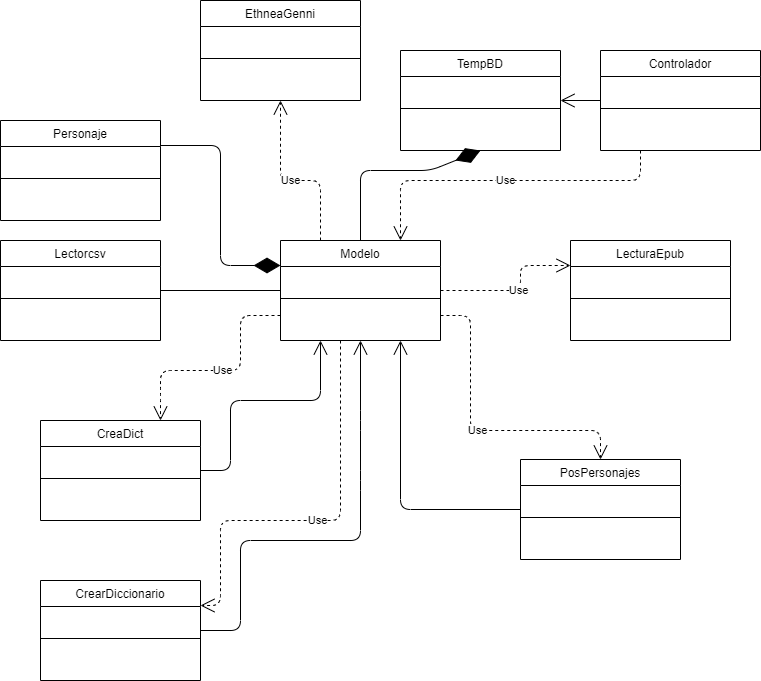

The diagram above was exported from draw.io. Its source (the exported page's mxGraphModel, read from the mxfile embedded in the PNG):
<mxGraphModel dx="1422" dy="713" grid="1" gridSize="10" guides="1" tooltips="1" connect="1" arrows="1" fold="1" page="1" pageScale="1" pageWidth="827" pageHeight="1169" math="0" shadow="0">
  <root>
    <mxCell id="WIyWlLk6GJQsqaUBKTNV-0" />
    <mxCell id="WIyWlLk6GJQsqaUBKTNV-1" parent="WIyWlLk6GJQsqaUBKTNV-0" />
    <mxCell id="zkfFHV4jXpPFQw0GAbJ--17" value="Controlador" style="swimlane;fontStyle=0;align=center;verticalAlign=top;childLayout=stackLayout;horizontal=1;startSize=26;horizontalStack=0;resizeParent=1;resizeLast=0;collapsible=1;marginBottom=0;rounded=0;shadow=0;strokeWidth=1;" parent="WIyWlLk6GJQsqaUBKTNV-1" vertex="1">
      <mxGeometry x="640" y="70" width="160" height="100" as="geometry">
        <mxRectangle x="550" y="140" width="160" height="26" as="alternateBounds" />
      </mxGeometry>
    </mxCell>
    <mxCell id="zkfFHV4jXpPFQw0GAbJ--23" value="" style="line;html=1;strokeWidth=1;align=left;verticalAlign=middle;spacingTop=-1;spacingLeft=3;spacingRight=3;rotatable=0;labelPosition=right;points=[];portConstraint=eastwest;" parent="zkfFHV4jXpPFQw0GAbJ--17" vertex="1">
      <mxGeometry y="26" width="160" height="64" as="geometry" />
    </mxCell>
    <mxCell id="iCUcfQy_vWoYHgdgIVJq-16" value="Modelo" style="swimlane;fontStyle=0;align=center;verticalAlign=top;childLayout=stackLayout;horizontal=1;startSize=26;horizontalStack=0;resizeParent=1;resizeLast=0;collapsible=1;marginBottom=0;rounded=0;shadow=0;strokeWidth=1;" parent="WIyWlLk6GJQsqaUBKTNV-1" vertex="1">
      <mxGeometry x="320" y="260" width="160" height="100" as="geometry">
        <mxRectangle x="550" y="140" width="160" height="26" as="alternateBounds" />
      </mxGeometry>
    </mxCell>
    <mxCell id="iCUcfQy_vWoYHgdgIVJq-17" value="" style="line;html=1;strokeWidth=1;align=left;verticalAlign=middle;spacingTop=-1;spacingLeft=3;spacingRight=3;rotatable=0;labelPosition=right;points=[];portConstraint=eastwest;" parent="iCUcfQy_vWoYHgdgIVJq-16" vertex="1">
      <mxGeometry y="26" width="160" height="64" as="geometry" />
    </mxCell>
    <mxCell id="iCUcfQy_vWoYHgdgIVJq-20" value="LecturaEpub" style="swimlane;fontStyle=0;align=center;verticalAlign=top;childLayout=stackLayout;horizontal=1;startSize=26;horizontalStack=0;resizeParent=1;resizeLast=0;collapsible=1;marginBottom=0;rounded=0;shadow=0;strokeWidth=1;" parent="WIyWlLk6GJQsqaUBKTNV-1" vertex="1">
      <mxGeometry x="610" y="260" width="160" height="100" as="geometry">
        <mxRectangle x="550" y="140" width="160" height="26" as="alternateBounds" />
      </mxGeometry>
    </mxCell>
    <mxCell id="iCUcfQy_vWoYHgdgIVJq-21" value="" style="line;html=1;strokeWidth=1;align=left;verticalAlign=middle;spacingTop=-1;spacingLeft=3;spacingRight=3;rotatable=0;labelPosition=right;points=[];portConstraint=eastwest;" parent="iCUcfQy_vWoYHgdgIVJq-20" vertex="1">
      <mxGeometry y="26" width="160" height="64" as="geometry" />
    </mxCell>
    <mxCell id="iCUcfQy_vWoYHgdgIVJq-22" value="Lectorcsv" style="swimlane;fontStyle=0;align=center;verticalAlign=top;childLayout=stackLayout;horizontal=1;startSize=26;horizontalStack=0;resizeParent=1;resizeLast=0;collapsible=1;marginBottom=0;rounded=0;shadow=0;strokeWidth=1;" parent="WIyWlLk6GJQsqaUBKTNV-1" vertex="1">
      <mxGeometry x="40" y="260" width="160" height="100" as="geometry">
        <mxRectangle x="550" y="140" width="160" height="26" as="alternateBounds" />
      </mxGeometry>
    </mxCell>
    <mxCell id="iCUcfQy_vWoYHgdgIVJq-23" value="" style="line;html=1;strokeWidth=1;align=left;verticalAlign=middle;spacingTop=-1;spacingLeft=3;spacingRight=3;rotatable=0;labelPosition=right;points=[];portConstraint=eastwest;" parent="iCUcfQy_vWoYHgdgIVJq-22" vertex="1">
      <mxGeometry y="26" width="160" height="64" as="geometry" />
    </mxCell>
    <mxCell id="iCUcfQy_vWoYHgdgIVJq-24" value="Personaje" style="swimlane;fontStyle=0;align=center;verticalAlign=top;childLayout=stackLayout;horizontal=1;startSize=26;horizontalStack=0;resizeParent=1;resizeLast=0;collapsible=1;marginBottom=0;rounded=0;shadow=0;strokeWidth=1;" parent="WIyWlLk6GJQsqaUBKTNV-1" vertex="1">
      <mxGeometry x="40" y="140" width="160" height="100" as="geometry">
        <mxRectangle x="550" y="140" width="160" height="26" as="alternateBounds" />
      </mxGeometry>
    </mxCell>
    <mxCell id="iCUcfQy_vWoYHgdgIVJq-25" value="" style="line;html=1;strokeWidth=1;align=left;verticalAlign=middle;spacingTop=-1;spacingLeft=3;spacingRight=3;rotatable=0;labelPosition=right;points=[];portConstraint=eastwest;" parent="iCUcfQy_vWoYHgdgIVJq-24" vertex="1">
      <mxGeometry y="26" width="160" height="64" as="geometry" />
    </mxCell>
    <mxCell id="iCUcfQy_vWoYHgdgIVJq-26" value="TempBD" style="swimlane;fontStyle=0;align=center;verticalAlign=top;childLayout=stackLayout;horizontal=1;startSize=26;horizontalStack=0;resizeParent=1;resizeLast=0;collapsible=1;marginBottom=0;rounded=0;shadow=0;strokeWidth=1;" parent="WIyWlLk6GJQsqaUBKTNV-1" vertex="1">
      <mxGeometry x="440" y="70" width="160" height="100" as="geometry">
        <mxRectangle x="550" y="140" width="160" height="26" as="alternateBounds" />
      </mxGeometry>
    </mxCell>
    <mxCell id="iCUcfQy_vWoYHgdgIVJq-27" value="" style="line;html=1;strokeWidth=1;align=left;verticalAlign=middle;spacingTop=-1;spacingLeft=3;spacingRight=3;rotatable=0;labelPosition=right;points=[];portConstraint=eastwest;" parent="iCUcfQy_vWoYHgdgIVJq-26" vertex="1">
      <mxGeometry y="26" width="160" height="64" as="geometry" />
    </mxCell>
    <mxCell id="iCUcfQy_vWoYHgdgIVJq-28" value="PosPersonajes" style="swimlane;fontStyle=0;align=center;verticalAlign=top;childLayout=stackLayout;horizontal=1;startSize=26;horizontalStack=0;resizeParent=1;resizeLast=0;collapsible=1;marginBottom=0;rounded=0;shadow=0;strokeWidth=1;" parent="WIyWlLk6GJQsqaUBKTNV-1" vertex="1">
      <mxGeometry x="560" y="479" width="160" height="100" as="geometry">
        <mxRectangle x="550" y="140" width="160" height="26" as="alternateBounds" />
      </mxGeometry>
    </mxCell>
    <mxCell id="iCUcfQy_vWoYHgdgIVJq-29" value="" style="line;html=1;strokeWidth=1;align=left;verticalAlign=middle;spacingTop=-1;spacingLeft=3;spacingRight=3;rotatable=0;labelPosition=right;points=[];portConstraint=eastwest;" parent="iCUcfQy_vWoYHgdgIVJq-28" vertex="1">
      <mxGeometry y="26" width="160" height="64" as="geometry" />
    </mxCell>
    <mxCell id="iCUcfQy_vWoYHgdgIVJq-30" value="CreaDict" style="swimlane;fontStyle=0;align=center;verticalAlign=top;childLayout=stackLayout;horizontal=1;startSize=26;horizontalStack=0;resizeParent=1;resizeLast=0;collapsible=1;marginBottom=0;rounded=0;shadow=0;strokeWidth=1;" parent="WIyWlLk6GJQsqaUBKTNV-1" vertex="1">
      <mxGeometry x="80" y="440" width="160" height="100" as="geometry">
        <mxRectangle x="550" y="140" width="160" height="26" as="alternateBounds" />
      </mxGeometry>
    </mxCell>
    <mxCell id="iCUcfQy_vWoYHgdgIVJq-31" value="" style="line;html=1;strokeWidth=1;align=left;verticalAlign=middle;spacingTop=-1;spacingLeft=3;spacingRight=3;rotatable=0;labelPosition=right;points=[];portConstraint=eastwest;" parent="iCUcfQy_vWoYHgdgIVJq-30" vertex="1">
      <mxGeometry y="26" width="160" height="64" as="geometry" />
    </mxCell>
    <mxCell id="iCUcfQy_vWoYHgdgIVJq-32" value="" style="endArrow=diamondThin;endFill=1;endSize=24;html=1;entryX=0;entryY=0.25;entryDx=0;entryDy=0;exitX=1;exitY=0.25;exitDx=0;exitDy=0;" parent="WIyWlLk6GJQsqaUBKTNV-1" source="iCUcfQy_vWoYHgdgIVJq-24" target="iCUcfQy_vWoYHgdgIVJq-16" edge="1">
      <mxGeometry width="160" relative="1" as="geometry">
        <mxPoint x="40" y="600" as="sourcePoint" />
        <mxPoint x="200" y="600" as="targetPoint" />
        <Array as="points">
          <mxPoint x="260" y="165" />
          <mxPoint x="260" y="285" />
        </Array>
      </mxGeometry>
    </mxCell>
    <mxCell id="iCUcfQy_vWoYHgdgIVJq-33" value="" style="endArrow=diamondThin;endFill=1;endSize=24;html=1;entryX=0.5;entryY=1;entryDx=0;entryDy=0;exitX=0.5;exitY=0;exitDx=0;exitDy=0;" parent="WIyWlLk6GJQsqaUBKTNV-1" source="iCUcfQy_vWoYHgdgIVJq-16" target="iCUcfQy_vWoYHgdgIVJq-26" edge="1">
      <mxGeometry width="160" relative="1" as="geometry">
        <mxPoint x="40" y="600" as="sourcePoint" />
        <mxPoint x="200" y="600" as="targetPoint" />
        <Array as="points">
          <mxPoint x="400" y="190" />
          <mxPoint x="470" y="190" />
        </Array>
      </mxGeometry>
    </mxCell>
    <mxCell id="iCUcfQy_vWoYHgdgIVJq-34" value="" style="endArrow=open;endFill=1;endSize=12;html=1;entryX=0.25;entryY=1;entryDx=0;entryDy=0;exitX=1;exitY=0.5;exitDx=0;exitDy=0;" parent="WIyWlLk6GJQsqaUBKTNV-1" source="iCUcfQy_vWoYHgdgIVJq-30" target="iCUcfQy_vWoYHgdgIVJq-16" edge="1">
      <mxGeometry width="160" relative="1" as="geometry">
        <mxPoint x="40" y="600" as="sourcePoint" />
        <mxPoint x="200" y="600" as="targetPoint" />
        <Array as="points">
          <mxPoint x="270" y="490" />
          <mxPoint x="270" y="420" />
          <mxPoint x="360" y="420" />
        </Array>
      </mxGeometry>
    </mxCell>
    <mxCell id="iCUcfQy_vWoYHgdgIVJq-35" value="" style="endArrow=open;endFill=1;endSize=12;html=1;exitX=0;exitY=0.5;exitDx=0;exitDy=0;entryX=1;entryY=0.5;entryDx=0;entryDy=0;" parent="WIyWlLk6GJQsqaUBKTNV-1" source="zkfFHV4jXpPFQw0GAbJ--17" target="iCUcfQy_vWoYHgdgIVJq-26" edge="1">
      <mxGeometry width="160" relative="1" as="geometry">
        <mxPoint x="40" y="600" as="sourcePoint" />
        <mxPoint x="520" y="90" as="targetPoint" />
      </mxGeometry>
    </mxCell>
    <mxCell id="iCUcfQy_vWoYHgdgIVJq-37" value="Use" style="endArrow=open;endSize=12;dashed=1;html=1;entryX=0.75;entryY=0;entryDx=0;entryDy=0;exitX=0.25;exitY=1;exitDx=0;exitDy=0;" parent="WIyWlLk6GJQsqaUBKTNV-1" source="zkfFHV4jXpPFQw0GAbJ--17" target="iCUcfQy_vWoYHgdgIVJq-16" edge="1">
      <mxGeometry width="160" relative="1" as="geometry">
        <mxPoint x="40" y="600" as="sourcePoint" />
        <mxPoint x="200" y="600" as="targetPoint" />
        <Array as="points">
          <mxPoint x="680" y="200" />
          <mxPoint x="600" y="200" />
          <mxPoint x="440" y="200" />
        </Array>
      </mxGeometry>
    </mxCell>
    <mxCell id="iCUcfQy_vWoYHgdgIVJq-38" value="Use" style="endArrow=open;endSize=12;dashed=1;html=1;entryX=0.75;entryY=0;entryDx=0;entryDy=0;exitX=0;exitY=0.75;exitDx=0;exitDy=0;" parent="WIyWlLk6GJQsqaUBKTNV-1" source="iCUcfQy_vWoYHgdgIVJq-16" target="iCUcfQy_vWoYHgdgIVJq-30" edge="1">
      <mxGeometry width="160" relative="1" as="geometry">
        <mxPoint x="610" y="180" as="sourcePoint" />
        <mxPoint x="450" y="270" as="targetPoint" />
        <Array as="points">
          <mxPoint x="280" y="335" />
          <mxPoint x="280" y="390" />
          <mxPoint x="200" y="390" />
          <mxPoint x="200" y="410" />
        </Array>
      </mxGeometry>
    </mxCell>
    <mxCell id="iCUcfQy_vWoYHgdgIVJq-39" value="" style="endArrow=none;html=1;entryX=1;entryY=0.5;entryDx=0;entryDy=0;exitX=0;exitY=0.5;exitDx=0;exitDy=0;" parent="WIyWlLk6GJQsqaUBKTNV-1" source="iCUcfQy_vWoYHgdgIVJq-16" target="iCUcfQy_vWoYHgdgIVJq-22" edge="1">
      <mxGeometry width="50" height="50" relative="1" as="geometry">
        <mxPoint x="40" y="650" as="sourcePoint" />
        <mxPoint x="90" y="600" as="targetPoint" />
      </mxGeometry>
    </mxCell>
    <mxCell id="iCUcfQy_vWoYHgdgIVJq-40" value="" style="endArrow=open;endFill=1;endSize=12;html=1;entryX=0.75;entryY=1;entryDx=0;entryDy=0;exitX=0;exitY=0.5;exitDx=0;exitDy=0;" parent="WIyWlLk6GJQsqaUBKTNV-1" source="iCUcfQy_vWoYHgdgIVJq-28" target="iCUcfQy_vWoYHgdgIVJq-16" edge="1">
      <mxGeometry width="160" relative="1" as="geometry">
        <mxPoint x="40" y="600" as="sourcePoint" />
        <mxPoint x="200" y="600" as="targetPoint" />
        <Array as="points">
          <mxPoint x="440" y="529" />
        </Array>
      </mxGeometry>
    </mxCell>
    <mxCell id="iCUcfQy_vWoYHgdgIVJq-41" value="Use" style="endArrow=open;endSize=12;dashed=1;html=1;entryX=0.5;entryY=0;entryDx=0;entryDy=0;exitX=1;exitY=0.75;exitDx=0;exitDy=0;" parent="WIyWlLk6GJQsqaUBKTNV-1" source="iCUcfQy_vWoYHgdgIVJq-16" target="iCUcfQy_vWoYHgdgIVJq-28" edge="1">
      <mxGeometry width="160" relative="1" as="geometry">
        <mxPoint x="40" y="600" as="sourcePoint" />
        <mxPoint x="200" y="600" as="targetPoint" />
        <Array as="points">
          <mxPoint x="510" y="335" />
          <mxPoint x="510" y="450" />
          <mxPoint x="640" y="450" />
        </Array>
      </mxGeometry>
    </mxCell>
    <mxCell id="iCUcfQy_vWoYHgdgIVJq-42" value="Use" style="endArrow=open;endSize=12;dashed=1;html=1;entryX=0;entryY=0.25;entryDx=0;entryDy=0;exitX=1;exitY=0.5;exitDx=0;exitDy=0;" parent="WIyWlLk6GJQsqaUBKTNV-1" source="iCUcfQy_vWoYHgdgIVJq-16" target="iCUcfQy_vWoYHgdgIVJq-20" edge="1">
      <mxGeometry width="160" relative="1" as="geometry">
        <mxPoint x="40" y="600" as="sourcePoint" />
        <mxPoint x="200" y="600" as="targetPoint" />
        <Array as="points">
          <mxPoint x="560" y="310" />
          <mxPoint x="560" y="285" />
        </Array>
      </mxGeometry>
    </mxCell>
    <mxCell id="xekneUbqOJFzY-Lgo5oq-0" value="CrearDiccionario" style="swimlane;fontStyle=0;align=center;verticalAlign=top;childLayout=stackLayout;horizontal=1;startSize=26;horizontalStack=0;resizeParent=1;resizeLast=0;collapsible=1;marginBottom=0;rounded=0;shadow=0;strokeWidth=1;" vertex="1" parent="WIyWlLk6GJQsqaUBKTNV-1">
      <mxGeometry x="80" y="600" width="160" height="100" as="geometry">
        <mxRectangle x="550" y="140" width="160" height="26" as="alternateBounds" />
      </mxGeometry>
    </mxCell>
    <mxCell id="xekneUbqOJFzY-Lgo5oq-1" value="" style="line;html=1;strokeWidth=1;align=left;verticalAlign=middle;spacingTop=-1;spacingLeft=3;spacingRight=3;rotatable=0;labelPosition=right;points=[];portConstraint=eastwest;" vertex="1" parent="xekneUbqOJFzY-Lgo5oq-0">
      <mxGeometry y="26" width="160" height="64" as="geometry" />
    </mxCell>
    <mxCell id="xekneUbqOJFzY-Lgo5oq-2" value="EthneaGenni" style="swimlane;fontStyle=0;align=center;verticalAlign=top;childLayout=stackLayout;horizontal=1;startSize=26;horizontalStack=0;resizeParent=1;resizeLast=0;collapsible=1;marginBottom=0;rounded=0;shadow=0;strokeWidth=1;" vertex="1" parent="WIyWlLk6GJQsqaUBKTNV-1">
      <mxGeometry x="240" y="20" width="160" height="100" as="geometry">
        <mxRectangle x="550" y="140" width="160" height="26" as="alternateBounds" />
      </mxGeometry>
    </mxCell>
    <mxCell id="xekneUbqOJFzY-Lgo5oq-3" value="" style="line;html=1;strokeWidth=1;align=left;verticalAlign=middle;spacingTop=-1;spacingLeft=3;spacingRight=3;rotatable=0;labelPosition=right;points=[];portConstraint=eastwest;" vertex="1" parent="xekneUbqOJFzY-Lgo5oq-2">
      <mxGeometry y="26" width="160" height="64" as="geometry" />
    </mxCell>
    <mxCell id="xekneUbqOJFzY-Lgo5oq-4" value="" style="endArrow=open;endFill=1;endSize=12;html=1;entryX=0.5;entryY=1;entryDx=0;entryDy=0;" edge="1" parent="WIyWlLk6GJQsqaUBKTNV-1" source="xekneUbqOJFzY-Lgo5oq-0" target="iCUcfQy_vWoYHgdgIVJq-16">
      <mxGeometry width="160" relative="1" as="geometry">
        <mxPoint x="250" y="500" as="sourcePoint" />
        <mxPoint x="370" y="370" as="targetPoint" />
        <Array as="points">
          <mxPoint x="280" y="650" />
          <mxPoint x="280" y="560" />
          <mxPoint x="400" y="560" />
          <mxPoint x="400" y="500" />
          <mxPoint x="400" y="440" />
        </Array>
      </mxGeometry>
    </mxCell>
    <mxCell id="xekneUbqOJFzY-Lgo5oq-5" value="Use" style="endArrow=open;endSize=12;dashed=1;html=1;entryX=1;entryY=0.25;entryDx=0;entryDy=0;" edge="1" parent="WIyWlLk6GJQsqaUBKTNV-1" target="xekneUbqOJFzY-Lgo5oq-0">
      <mxGeometry width="160" relative="1" as="geometry">
        <mxPoint x="380" y="360" as="sourcePoint" />
        <mxPoint x="210" y="450" as="targetPoint" />
        <Array as="points">
          <mxPoint x="380" y="460" />
          <mxPoint x="380" y="540" />
          <mxPoint x="260" y="540" />
          <mxPoint x="260" y="625" />
        </Array>
      </mxGeometry>
    </mxCell>
    <mxCell id="xekneUbqOJFzY-Lgo5oq-9" value="Use" style="endArrow=open;endSize=12;dashed=1;html=1;entryX=0.5;entryY=1;entryDx=0;entryDy=0;exitX=0.25;exitY=0;exitDx=0;exitDy=0;" edge="1" parent="WIyWlLk6GJQsqaUBKTNV-1" source="iCUcfQy_vWoYHgdgIVJq-16" target="xekneUbqOJFzY-Lgo5oq-2">
      <mxGeometry width="160" relative="1" as="geometry">
        <mxPoint x="490" y="320" as="sourcePoint" />
        <mxPoint x="620" y="295" as="targetPoint" />
        <Array as="points">
          <mxPoint x="360" y="200" />
          <mxPoint x="320" y="200" />
        </Array>
      </mxGeometry>
    </mxCell>
  </root>
</mxGraphModel>